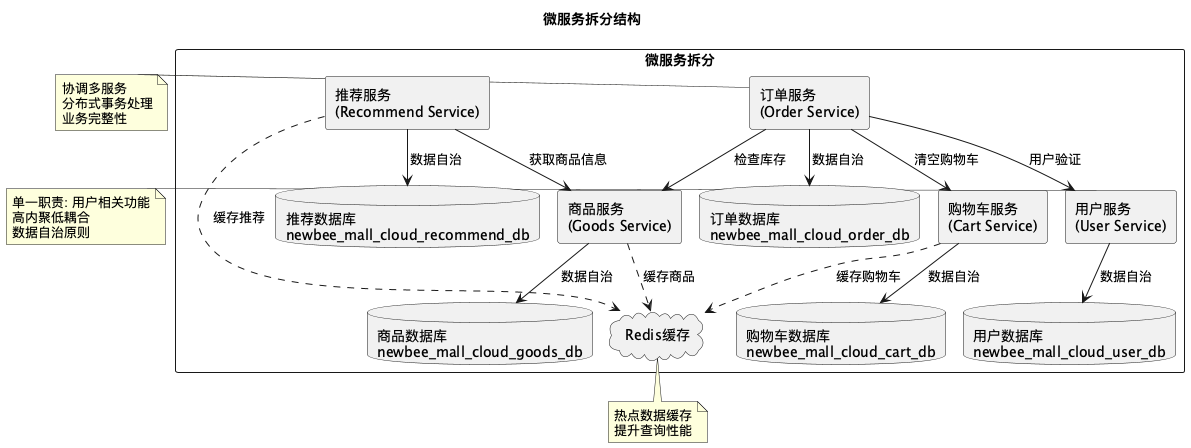

The diagram above was rendered by PlantUML. Its source (embedded in the PNG):
@startuml microservice-split

!pragma layout smetana
skinparam linetype ortho
skinparam nodesep 80
skinparam ranksep 80
!define RECTANGLE class

skinparam componentStyle rectangle
skinparam packageStyle rectangle

title 微服务拆分结构

package "微服务拆分" {

  component "用户服务\n(User Service)" as UserService
  component "商品服务\n(Goods Service)" as GoodsService
  component "订单服务\n(Order Service)" as OrderService
  component "购物车服务\n(Cart Service)" as CartService
  component "推荐服务\n(Recommend Service)" as RecommendService

  database "用户数据库\nnewbee_mall_cloud_user_db" as UserDB
  database "商品数据库\nnewbee_mall_cloud_goods_db" as GoodsDB
  database "订单数据库\nnewbee_mall_cloud_order_db" as OrderDB
  database "购物车数据库\nnewbee_mall_cloud_cart_db" as CartDB
  database "推荐数据库\nnewbee_mall_cloud_recommend_db" as RecommendDB

  cloud "Redis缓存" as Redis

  UserService -down-> UserDB : 数据自治
  GoodsService -down-> GoodsDB : 数据自治
  OrderService -down-> OrderDB : 数据自治
  CartService -down-> CartDB : 数据自治
  RecommendService -down-> RecommendDB : 数据自治

  OrderService --> UserService : 用户验证
  OrderService --> GoodsService : 检查库存
  OrderService --> CartService : 清空购物车
  RecommendService --> GoodsService : 获取商品信息

  GoodsService .down.> Redis : 缓存商品
  CartService .down.> Redis : 缓存购物车
  RecommendService .down.> Redis : 缓存推荐

}

note right of UserService
  单一职责: 用户相关功能
  高内聚低耦合
  数据自治原则
end note

note right of OrderService
  协调多服务
  分布式事务处理
  业务完整性
end note

note bottom of Redis
  热点数据缓存
  提升查询性能
end note

@enduml